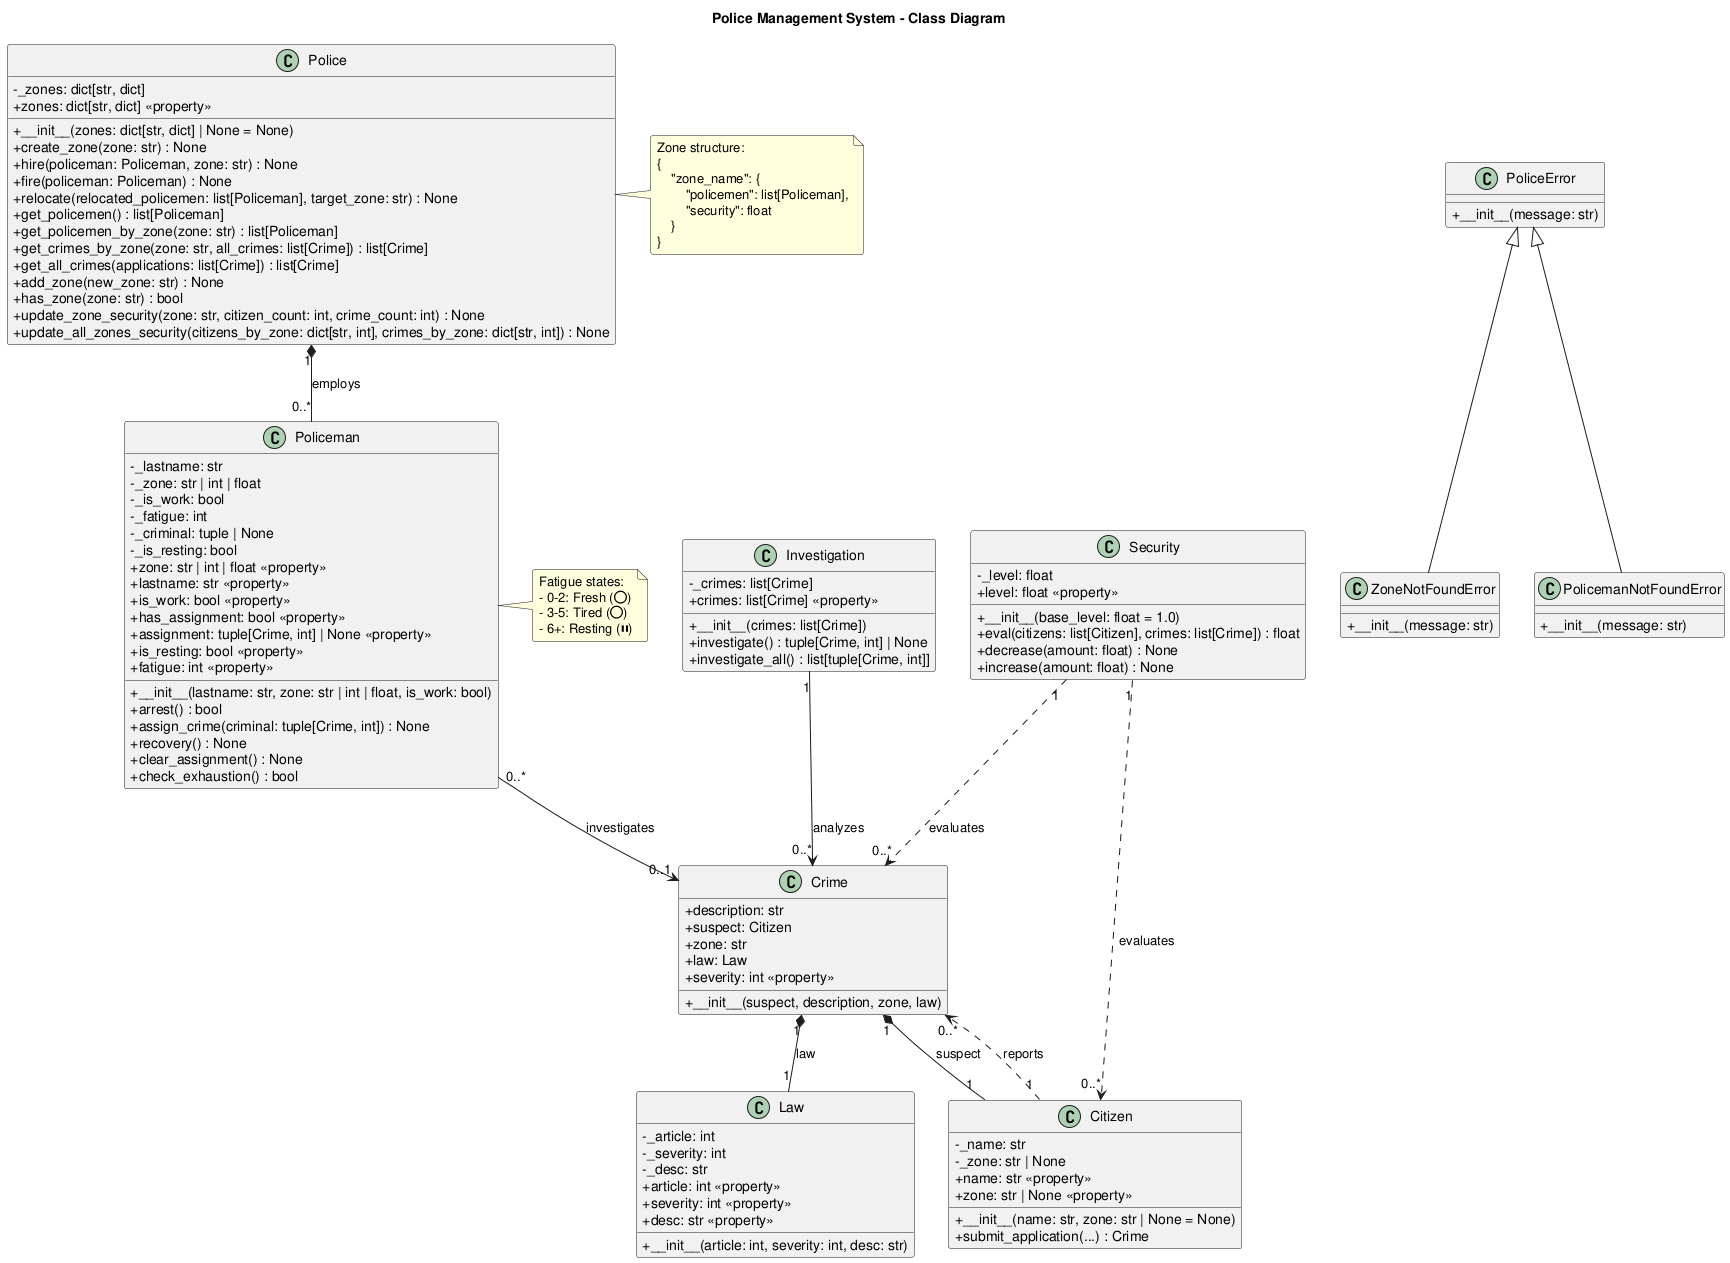

The diagram above was rendered by PlantUML. Its source (embedded in the PNG):
@startuml class_diagram
' Police Management System - Class Diagram
' UML 2.5

skinparam defaultFontName "Arial"
skinparam fontSize 10
skinparam classAttributeIconSize 0
skinparam roundcorner 5

title Police Management System - Class Diagram

' Exceptions
class PoliceError {
    + __init__(message: str)
}
class ZoneNotFoundError {
    + __init__(message: str)
}
class PolicemanNotFoundError {
    + __init__(message: str)
}
PoliceError <|-- ZoneNotFoundError
PoliceError <|-- PolicemanNotFoundError

' Domain classes
class Law {
    - _article: int
    - _severity: int
    - _desc: str
    + __init__(article: int, severity: int, desc: str)
    + article: int <<property>>
    + severity: int <<property>>
    + desc: str <<property>>
}

class Citizen {
    - _name: str
    - _zone: str | None
    + __init__(name: str, zone: str | None = None)
    + name: str <<property>>
    + zone: str | None <<property>>
    + submit_application(...) : Crime
}

class Crime {
    + description: str
    + suspect: Citizen
    + zone: str
    + law: Law
    + __init__(suspect, description, zone, law)
    + severity: int <<property>>
}

class Policeman {
    - _lastname: str
    - _zone: str | int | float
    - _is_work: bool
    - _fatigue: int
    - _criminal: tuple | None
    - _is_resting: bool
    + __init__(lastname: str, zone: str | int | float, is_work: bool)
    + arrest() : bool
    + assign_crime(criminal: tuple[Crime, int]) : None
    + recovery() : None
    + clear_assignment() : None
    + check_exhaustion() : bool
    + zone: str | int | float <<property>>
    + lastname: str <<property>>
    + is_work: bool <<property>>
    + has_assignment: bool <<property>>
    + assignment: tuple[Crime, int] | None <<property>>
    + is_resting: bool <<property>>
    + fatigue: int <<property>>
}

class Police {
    - _zones: dict[str, dict]
    + __init__(zones: dict[str, dict] | None = None)
    + zones: dict[str, dict] <<property>>
    + create_zone(zone: str) : None
    + hire(policeman: Policeman, zone: str) : None
    + fire(policeman: Policeman) : None
    + relocate(relocated_policemen: list[Policeman], target_zone: str) : None
    + get_policemen() : list[Policeman]
    + get_policemen_by_zone(zone: str) : list[Policeman]
    + get_crimes_by_zone(zone: str, all_crimes: list[Crime]) : list[Crime]
    + get_all_crimes(applications: list[Crime]) : list[Crime]
    + add_zone(new_zone: str) : None
    + has_zone(zone: str) : bool
    + update_zone_security(zone: str, citizen_count: int, crime_count: int) : None
    + update_all_zones_security(citizens_by_zone: dict[str, int], crimes_by_zone: dict[str, int]) : None
}

class Investigation {
    - _crimes: list[Crime]
    + __init__(crimes: list[Crime])
    + crimes: list[Crime] <<property>>
    + investigate() : tuple[Crime, int] | None
    + investigate_all() : list[tuple[Crime, int]]
}

class Security {
    - _level: float
    + __init__(base_level: float = 1.0)
    + level: float <<property>>
    + eval(citizens: list[Citizen], crimes: list[Crime]) : float
    + decrease(amount: float) : None
    + increase(amount: float) : None
}

' Relationships
Crime "1" *-- "1" Citizen : suspect
Crime "1" *-- "1" Law : law
Police "1" *-- "0..*" Policeman : employs
Policeman "0..*" --> "0..1" Crime : investigates
Investigation "1" --> "0..*" Crime : analyzes
Security "1" ..> "0..*" Citizen : evaluates
Security "1" ..> "0..*" Crime : evaluates
Citizen "1" ..> "0..*" Crime : reports

note right of Police
    Zone structure:
    {
        "zone_name": {
            "policemen": list[Policeman],
            "security": float
        }
    }
end note

note right of Policeman
    Fatigue states:
    - 0-2: Fresh (🟢)
    - 3-5: Tired (🟡)
    - 6+: Resting (⏸)
end note

@enduml